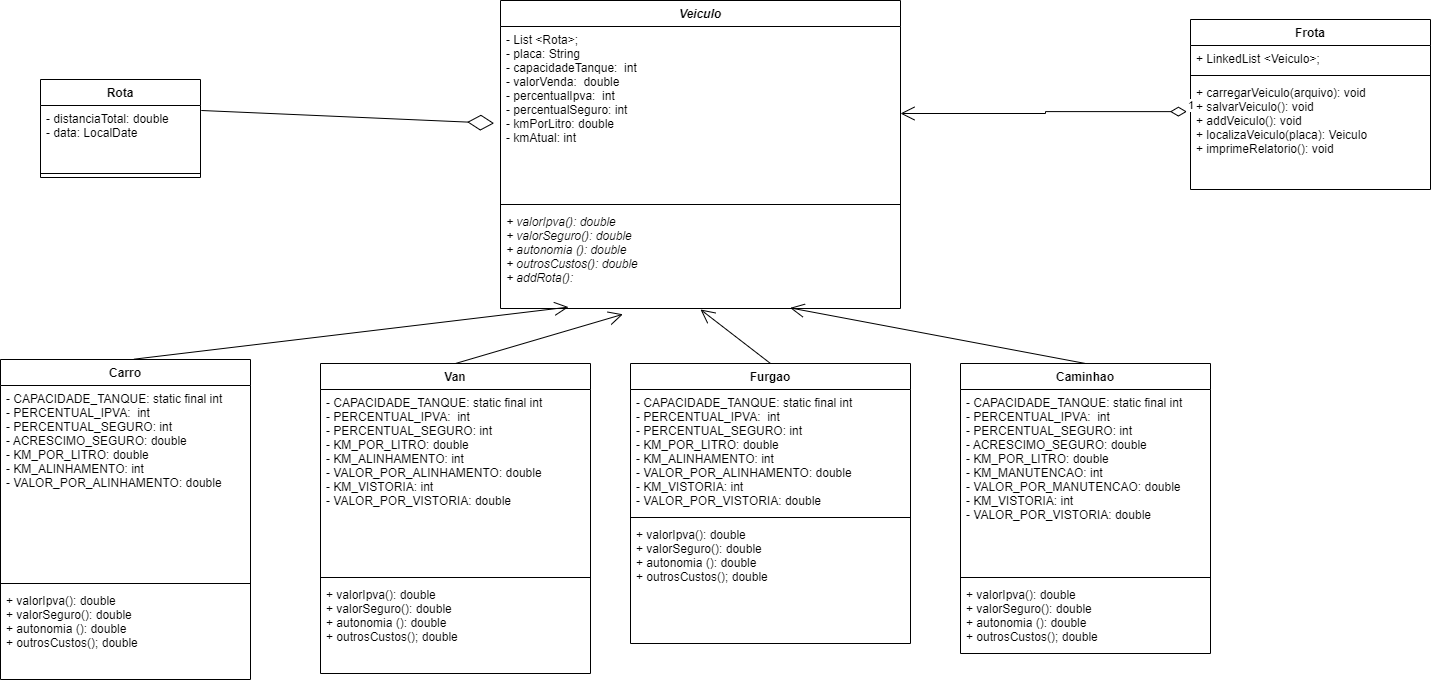

The diagram above was exported from draw.io. Its source (the exported page's mxGraphModel, read from the mxfile embedded in the PNG):
<mxGraphModel dx="2887" dy="685" grid="1" gridSize="10" guides="1" tooltips="1" connect="1" arrows="1" fold="1" page="1" pageScale="1" pageWidth="1169" pageHeight="827" math="0" shadow="0">
  <root>
    <mxCell id="0" />
    <mxCell id="1" parent="0" />
    <mxCell id="70SCjkegAnHCq_JwYa3w-1" value="Veiculo" style="swimlane;fontStyle=3;align=center;verticalAlign=top;childLayout=stackLayout;horizontal=1;startSize=26;horizontalStack=0;resizeParent=1;resizeParentMax=0;resizeLast=0;collapsible=1;marginBottom=0;" parent="1" vertex="1">
      <mxGeometry x="-300" y="1" width="400" height="308" as="geometry" />
    </mxCell>
    <mxCell id="70SCjkegAnHCq_JwYa3w-2" value="- List &lt;Rota&gt;;&#10;- placa: String&#10;- capacidadeTanque:  int&#10;- valorVenda:  double&#10;- percentualIpva:  int&#10;- percentualSeguro: int&#10;- kmPorLitro: double&#10;- kmAtual: int" style="text;strokeColor=none;fillColor=none;align=left;verticalAlign=top;spacingLeft=4;spacingRight=4;overflow=hidden;rotatable=0;points=[[0,0.5],[1,0.5]];portConstraint=eastwest;" parent="70SCjkegAnHCq_JwYa3w-1" vertex="1">
      <mxGeometry y="26" width="400" height="174" as="geometry" />
    </mxCell>
    <mxCell id="70SCjkegAnHCq_JwYa3w-3" value="" style="line;strokeWidth=1;fillColor=none;align=left;verticalAlign=middle;spacingTop=-1;spacingLeft=3;spacingRight=3;rotatable=0;labelPosition=right;points=[];portConstraint=eastwest;strokeColor=inherit;" parent="70SCjkegAnHCq_JwYa3w-1" vertex="1">
      <mxGeometry y="200" width="400" height="8" as="geometry" />
    </mxCell>
    <mxCell id="70SCjkegAnHCq_JwYa3w-4" value="+ valorIpva(): double&#10;+ valorSeguro(): double&#10;+ autonomia (): double&#10;+ outrosCustos(): double&#10;+ addRota(): " style="text;strokeColor=none;fillColor=none;align=left;verticalAlign=top;spacingLeft=4;spacingRight=4;overflow=hidden;rotatable=0;points=[[0,0.5],[1,0.5]];portConstraint=eastwest;fontStyle=2" parent="70SCjkegAnHCq_JwYa3w-1" vertex="1">
      <mxGeometry y="208" width="400" height="100" as="geometry" />
    </mxCell>
    <mxCell id="70SCjkegAnHCq_JwYa3w-5" value="Rota" style="swimlane;fontStyle=1;align=center;verticalAlign=top;childLayout=stackLayout;horizontal=1;startSize=26;horizontalStack=0;resizeParent=1;resizeParentMax=0;resizeLast=0;collapsible=1;marginBottom=0;" parent="1" vertex="1">
      <mxGeometry x="-760" y="80" width="160" height="98" as="geometry" />
    </mxCell>
    <mxCell id="70SCjkegAnHCq_JwYa3w-6" value="- distanciaTotal: double&#10;- data: LocalDate " style="text;strokeColor=none;fillColor=none;align=left;verticalAlign=top;spacingLeft=4;spacingRight=4;overflow=hidden;rotatable=0;points=[[0,0.5],[1,0.5]];portConstraint=eastwest;" parent="70SCjkegAnHCq_JwYa3w-5" vertex="1">
      <mxGeometry y="26" width="160" height="64" as="geometry" />
    </mxCell>
    <mxCell id="70SCjkegAnHCq_JwYa3w-7" value="" style="line;strokeWidth=1;fillColor=none;align=left;verticalAlign=middle;spacingTop=-1;spacingLeft=3;spacingRight=3;rotatable=0;labelPosition=right;points=[];portConstraint=eastwest;strokeColor=inherit;" parent="70SCjkegAnHCq_JwYa3w-5" vertex="1">
      <mxGeometry y="90" width="160" height="8" as="geometry" />
    </mxCell>
    <mxCell id="70SCjkegAnHCq_JwYa3w-10" value="Frota" style="swimlane;fontStyle=1;align=center;verticalAlign=top;childLayout=stackLayout;horizontal=1;startSize=26;horizontalStack=0;resizeParent=1;resizeParentMax=0;resizeLast=0;collapsible=1;marginBottom=0;" parent="1" vertex="1">
      <mxGeometry x="390" y="20" width="240" height="170" as="geometry" />
    </mxCell>
    <mxCell id="70SCjkegAnHCq_JwYa3w-11" value="+ LinkedList &lt;Veiculo&gt;;" style="text;strokeColor=none;fillColor=none;align=left;verticalAlign=top;spacingLeft=4;spacingRight=4;overflow=hidden;rotatable=0;points=[[0,0.5],[1,0.5]];portConstraint=eastwest;" parent="70SCjkegAnHCq_JwYa3w-10" vertex="1">
      <mxGeometry y="26" width="240" height="26" as="geometry" />
    </mxCell>
    <mxCell id="70SCjkegAnHCq_JwYa3w-12" value="" style="line;strokeWidth=1;fillColor=none;align=left;verticalAlign=middle;spacingTop=-1;spacingLeft=3;spacingRight=3;rotatable=0;labelPosition=right;points=[];portConstraint=eastwest;strokeColor=inherit;" parent="70SCjkegAnHCq_JwYa3w-10" vertex="1">
      <mxGeometry y="52" width="240" height="8" as="geometry" />
    </mxCell>
    <mxCell id="70SCjkegAnHCq_JwYa3w-13" value="+ carregarVeiculo(arquivo): void&#10;+ salvarVeiculo(): void&#10;+ addVeiculo(): void&#10;+ localizaVeiculo(placa): Veiculo&#10;+ imprimeRelatorio(): void" style="text;strokeColor=none;fillColor=none;align=left;verticalAlign=top;spacingLeft=4;spacingRight=4;overflow=hidden;rotatable=0;points=[[0,0.5],[1,0.5]];portConstraint=eastwest;" parent="70SCjkegAnHCq_JwYa3w-10" vertex="1">
      <mxGeometry y="60" width="240" height="110" as="geometry" />
    </mxCell>
    <mxCell id="70SCjkegAnHCq_JwYa3w-15" value="1" style="endArrow=open;html=1;endSize=12;startArrow=diamondThin;startSize=14;startFill=0;edgeStyle=orthogonalEdgeStyle;align=left;verticalAlign=bottom;rounded=0;exitX=-0.015;exitY=0.292;exitDx=0;exitDy=0;exitPerimeter=0;" parent="1" source="70SCjkegAnHCq_JwYa3w-13" target="70SCjkegAnHCq_JwYa3w-2" edge="1">
      <mxGeometry x="-1" y="3" relative="1" as="geometry">
        <mxPoint x="550" y="320" as="sourcePoint" />
        <mxPoint x="150" y="160" as="targetPoint" />
      </mxGeometry>
    </mxCell>
    <mxCell id="2" value="Carro" style="swimlane;fontStyle=1;align=center;verticalAlign=top;childLayout=stackLayout;horizontal=1;startSize=26;horizontalStack=0;resizeParent=1;resizeParentMax=0;resizeLast=0;collapsible=1;marginBottom=0;" parent="1" vertex="1">
      <mxGeometry x="-800" y="360" width="250" height="320" as="geometry" />
    </mxCell>
    <mxCell id="3" value="- CAPACIDADE_TANQUE: static final int&#10;- PERCENTUAL_IPVA:  int&#10;- PERCENTUAL_SEGURO: int&#10;- ACRESCIMO_SEGURO: double&#10;- KM_POR_LITRO: double&#10;- KM_ALINHAMENTO: int&#10;- VALOR_POR_ALINHAMENTO: double&#10;" style="text;strokeColor=none;fillColor=none;align=left;verticalAlign=top;spacingLeft=4;spacingRight=4;overflow=hidden;rotatable=0;points=[[0,0.5],[1,0.5]];portConstraint=eastwest;fontStyle=0" parent="2" vertex="1">
      <mxGeometry y="26" width="250" height="194" as="geometry" />
    </mxCell>
    <mxCell id="4" value="" style="line;strokeWidth=1;fillColor=none;align=left;verticalAlign=middle;spacingTop=-1;spacingLeft=3;spacingRight=3;rotatable=0;labelPosition=right;points=[];portConstraint=eastwest;" parent="2" vertex="1">
      <mxGeometry y="220" width="250" height="8" as="geometry" />
    </mxCell>
    <mxCell id="5" value="+ valorIpva(): double&#10;+ valorSeguro(): double&#10;+ autonomia (): double&#10;+ outrosCustos(); double" style="text;strokeColor=none;fillColor=none;align=left;verticalAlign=top;spacingLeft=4;spacingRight=4;overflow=hidden;rotatable=0;points=[[0,0.5],[1,0.5]];portConstraint=eastwest;fontStyle=0" parent="2" vertex="1">
      <mxGeometry y="228" width="250" height="92" as="geometry" />
    </mxCell>
    <mxCell id="15" value="Van" style="swimlane;fontStyle=1;align=center;verticalAlign=top;childLayout=stackLayout;horizontal=1;startSize=26;horizontalStack=0;resizeParent=1;resizeParentMax=0;resizeLast=0;collapsible=1;marginBottom=0;" parent="1" vertex="1">
      <mxGeometry x="-480" y="364" width="270" height="310" as="geometry" />
    </mxCell>
    <mxCell id="16" value="- CAPACIDADE_TANQUE: static final int&#10;- PERCENTUAL_IPVA:  int&#10;- PERCENTUAL_SEGURO: int&#10;- KM_POR_LITRO: double&#10;- KM_ALINHAMENTO: int&#10;- VALOR_POR_ALINHAMENTO: double&#10;- KM_VISTORIA: int&#10;- VALOR_POR_VISTORIA: double&#10;" style="text;strokeColor=none;fillColor=none;align=left;verticalAlign=top;spacingLeft=4;spacingRight=4;overflow=hidden;rotatable=0;points=[[0,0.5],[1,0.5]];portConstraint=eastwest;" parent="15" vertex="1">
      <mxGeometry y="26" width="270" height="184" as="geometry" />
    </mxCell>
    <mxCell id="17" value="" style="line;strokeWidth=1;fillColor=none;align=left;verticalAlign=middle;spacingTop=-1;spacingLeft=3;spacingRight=3;rotatable=0;labelPosition=right;points=[];portConstraint=eastwest;" parent="15" vertex="1">
      <mxGeometry y="210" width="270" height="8" as="geometry" />
    </mxCell>
    <mxCell id="18" value="+ valorIpva(): double&#10;+ valorSeguro(): double&#10;+ autonomia (): double&#10;+ outrosCustos(); double" style="text;strokeColor=none;fillColor=none;align=left;verticalAlign=top;spacingLeft=4;spacingRight=4;overflow=hidden;rotatable=0;points=[[0,0.5],[1,0.5]];portConstraint=eastwest;" parent="15" vertex="1">
      <mxGeometry y="218" width="270" height="92" as="geometry" />
    </mxCell>
    <mxCell id="19" value="Furgao" style="swimlane;fontStyle=1;align=center;verticalAlign=top;childLayout=stackLayout;horizontal=1;startSize=26;horizontalStack=0;resizeParent=1;resizeParentMax=0;resizeLast=0;collapsible=1;marginBottom=0;" parent="1" vertex="1">
      <mxGeometry x="-170" y="364" width="280" height="280" as="geometry" />
    </mxCell>
    <mxCell id="20" value="- CAPACIDADE_TANQUE: static final int&#10;- PERCENTUAL_IPVA:  int&#10;- PERCENTUAL_SEGURO: int&#10;- KM_POR_LITRO: double&#10;- KM_ALINHAMENTO: int&#10;- VALOR_POR_ALINHAMENTO: double&#10;- KM_VISTORIA: int&#10;- VALOR_POR_VISTORIA: double&#10;" style="text;strokeColor=none;fillColor=none;align=left;verticalAlign=top;spacingLeft=4;spacingRight=4;overflow=hidden;rotatable=0;points=[[0,0.5],[1,0.5]];portConstraint=eastwest;" parent="19" vertex="1">
      <mxGeometry y="26" width="280" height="124" as="geometry" />
    </mxCell>
    <mxCell id="21" value="" style="line;strokeWidth=1;fillColor=none;align=left;verticalAlign=middle;spacingTop=-1;spacingLeft=3;spacingRight=3;rotatable=0;labelPosition=right;points=[];portConstraint=eastwest;" parent="19" vertex="1">
      <mxGeometry y="150" width="280" height="8" as="geometry" />
    </mxCell>
    <mxCell id="22" value="+ valorIpva(): double&#10;+ valorSeguro(): double&#10;+ autonomia (): double&#10;+ outrosCustos(); double" style="text;strokeColor=none;fillColor=none;align=left;verticalAlign=top;spacingLeft=4;spacingRight=4;overflow=hidden;rotatable=0;points=[[0,0.5],[1,0.5]];portConstraint=eastwest;" parent="19" vertex="1">
      <mxGeometry y="158" width="280" height="122" as="geometry" />
    </mxCell>
    <mxCell id="23" value="Caminhao" style="swimlane;fontStyle=1;align=center;verticalAlign=top;childLayout=stackLayout;horizontal=1;startSize=26;horizontalStack=0;resizeParent=1;resizeParentMax=0;resizeLast=0;collapsible=1;marginBottom=0;" parent="1" vertex="1">
      <mxGeometry x="160" y="364" width="250" height="290" as="geometry" />
    </mxCell>
    <mxCell id="24" value="- CAPACIDADE_TANQUE: static final int&#10;- PERCENTUAL_IPVA:  int&#10;- PERCENTUAL_SEGURO: int&#10;- ACRESCIMO_SEGURO: double&#10;- KM_POR_LITRO: double&#10;- KM_MANUTENCAO: int&#10;- VALOR_POR_MANUTENCAO: double&#10;- KM_VISTORIA: int&#10;- VALOR_POR_VISTORIA: double&#10;" style="text;strokeColor=none;fillColor=none;align=left;verticalAlign=top;spacingLeft=4;spacingRight=4;overflow=hidden;rotatable=0;points=[[0,0.5],[1,0.5]];portConstraint=eastwest;fontStyle=0" parent="23" vertex="1">
      <mxGeometry y="26" width="250" height="184" as="geometry" />
    </mxCell>
    <mxCell id="25" value="" style="line;strokeWidth=1;fillColor=none;align=left;verticalAlign=middle;spacingTop=-1;spacingLeft=3;spacingRight=3;rotatable=0;labelPosition=right;points=[];portConstraint=eastwest;" parent="23" vertex="1">
      <mxGeometry y="210" width="250" height="8" as="geometry" />
    </mxCell>
    <mxCell id="26" value="+ valorIpva(): double&#10;+ valorSeguro(): double&#10;+ autonomia (): double&#10;+ outrosCustos(); double" style="text;strokeColor=none;fillColor=none;align=left;verticalAlign=top;spacingLeft=4;spacingRight=4;overflow=hidden;rotatable=0;points=[[0,0.5],[1,0.5]];portConstraint=eastwest;" parent="23" vertex="1">
      <mxGeometry y="218" width="250" height="72" as="geometry" />
    </mxCell>
    <mxCell id="31" value="" style="endArrow=open;endFill=1;endSize=12;html=1;exitX=0.534;exitY=-0.001;exitDx=0;exitDy=0;exitPerimeter=0;entryX=0.17;entryY=0.986;entryDx=0;entryDy=0;entryPerimeter=0;" parent="1" source="2" target="70SCjkegAnHCq_JwYa3w-4" edge="1">
      <mxGeometry width="160" relative="1" as="geometry">
        <mxPoint x="-480" y="150" as="sourcePoint" />
        <mxPoint x="-320" y="150" as="targetPoint" />
      </mxGeometry>
    </mxCell>
    <mxCell id="32" value="" style="endArrow=open;endFill=1;endSize=12;html=1;exitX=0.5;exitY=0;exitDx=0;exitDy=0;entryX=0.306;entryY=1.058;entryDx=0;entryDy=0;entryPerimeter=0;" parent="1" source="15" target="70SCjkegAnHCq_JwYa3w-4" edge="1">
      <mxGeometry width="160" relative="1" as="geometry">
        <mxPoint x="-656.5" y="369.846" as="sourcePoint" />
        <mxPoint x="-298" y="286.6" as="targetPoint" />
      </mxGeometry>
    </mxCell>
    <mxCell id="33" value="" style="endArrow=open;endFill=1;endSize=12;html=1;exitX=0.5;exitY=0;exitDx=0;exitDy=0;entryX=0.5;entryY=1.01;entryDx=0;entryDy=0;entryPerimeter=0;" parent="1" source="19" target="70SCjkegAnHCq_JwYa3w-4" edge="1">
      <mxGeometry width="160" relative="1" as="geometry">
        <mxPoint x="-335" y="374" as="sourcePoint" />
        <mxPoint x="-167.5999999999999" y="289.79999999999995" as="targetPoint" />
      </mxGeometry>
    </mxCell>
    <mxCell id="34" value="" style="endArrow=open;endFill=1;endSize=12;html=1;exitX=0.5;exitY=0;exitDx=0;exitDy=0;entryX=0.724;entryY=0.994;entryDx=0;entryDy=0;entryPerimeter=0;" parent="1" source="23" target="70SCjkegAnHCq_JwYa3w-4" edge="1">
      <mxGeometry width="160" relative="1" as="geometry">
        <mxPoint x="-15" y="374" as="sourcePoint" />
        <mxPoint x="-90" y="285" as="targetPoint" />
      </mxGeometry>
    </mxCell>
    <mxCell id="38" value="" style="endArrow=diamondThin;endFill=0;endSize=24;html=1;entryX=-0.016;entryY=0.556;entryDx=0;entryDy=0;entryPerimeter=0;exitX=1.005;exitY=0.078;exitDx=0;exitDy=0;exitPerimeter=0;" parent="1" source="70SCjkegAnHCq_JwYa3w-6" target="70SCjkegAnHCq_JwYa3w-2" edge="1">
      <mxGeometry width="160" relative="1" as="geometry">
        <mxPoint x="-580" y="240" as="sourcePoint" />
        <mxPoint x="-420" y="240" as="targetPoint" />
      </mxGeometry>
    </mxCell>
  </root>
</mxGraphModel>